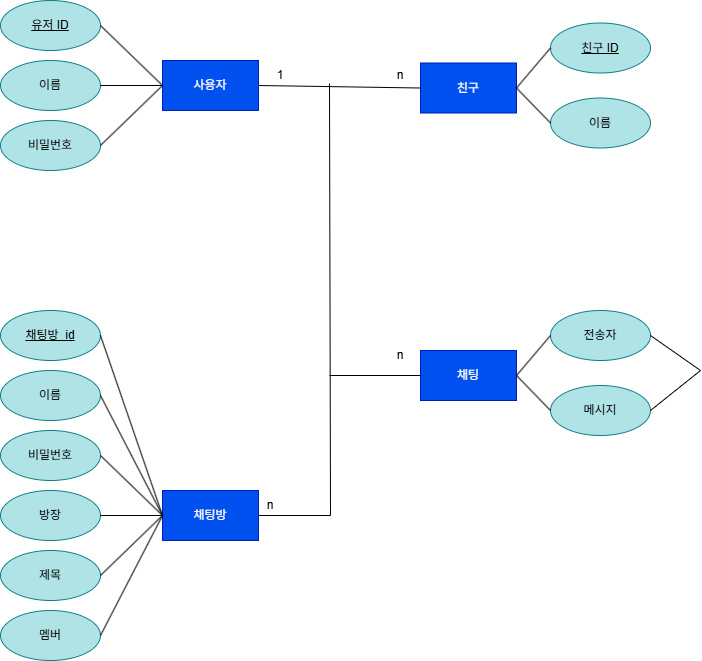

The diagram above was exported from draw.io. Its source (the exported page's mxGraphModel, read from the mxfile embedded in the PNG):
<mxGraphModel dx="705" dy="1874" grid="1" gridSize="10" guides="1" tooltips="1" connect="1" arrows="1" fold="1" page="1" pageScale="1" pageWidth="827" pageHeight="1169" math="0" shadow="0">
  <root>
    <mxCell id="0" />
    <mxCell id="1" parent="0" />
    <mxCell id="-ACFJEztOsrbDN8_Arbf-19" value="채팅방" style="rounded=0;whiteSpace=wrap;html=1;fillColor=#0050ef;fontColor=#ffffff;strokeColor=#001DBC;" parent="1" vertex="1">
      <mxGeometry x="672" y="160" width="96" height="50" as="geometry" />
    </mxCell>
    <mxCell id="yDuTRdbJPWTLhK4BeX0Y-3" value="비밀번호" style="ellipse;whiteSpace=wrap;html=1;fillColor=#b0e3e6;strokeColor=#0e8088;fontStyle=0" parent="1" vertex="1">
      <mxGeometry x="510" y="100" width="100" height="50" as="geometry" />
    </mxCell>
    <mxCell id="yDuTRdbJPWTLhK4BeX0Y-6" value="" style="endArrow=none;html=1;rounded=0;entryX=0;entryY=0.5;entryDx=0;entryDy=0;exitX=1;exitY=0.5;exitDx=0;exitDy=0;" parent="1" source="yDuTRdbJPWTLhK4BeX0Y-3" target="-ACFJEztOsrbDN8_Arbf-19" edge="1">
      <mxGeometry width="50" height="50" relative="1" as="geometry">
        <mxPoint x="772" y="520" as="sourcePoint" />
        <mxPoint x="822" y="470" as="targetPoint" />
      </mxGeometry>
    </mxCell>
    <mxCell id="yDuTRdbJPWTLhK4BeX0Y-8" value="방장" style="ellipse;whiteSpace=wrap;html=1;fillColor=#b0e3e6;strokeColor=#0e8088;" parent="1" vertex="1">
      <mxGeometry x="510" y="160" width="100" height="50" as="geometry" />
    </mxCell>
    <mxCell id="yDuTRdbJPWTLhK4BeX0Y-9" value="" style="endArrow=none;html=1;rounded=0;entryX=0;entryY=0.5;entryDx=0;entryDy=0;exitX=1;exitY=0.5;exitDx=0;exitDy=0;" parent="1" source="yDuTRdbJPWTLhK4BeX0Y-8" target="-ACFJEztOsrbDN8_Arbf-19" edge="1">
      <mxGeometry width="50" height="50" relative="1" as="geometry">
        <mxPoint x="682" y="290" as="sourcePoint" />
        <mxPoint x="732" y="240" as="targetPoint" />
      </mxGeometry>
    </mxCell>
    <mxCell id="pkURSnzriyKQV3yQjBmx-1" value="채팅방_id" style="ellipse;whiteSpace=wrap;html=1;fillColor=#b0e3e6;strokeColor=#0e8088;fontStyle=4" parent="1" vertex="1">
      <mxGeometry x="510" y="-20" width="100" height="50" as="geometry" />
    </mxCell>
    <mxCell id="pkURSnzriyKQV3yQjBmx-2" value="제목" style="ellipse;whiteSpace=wrap;html=1;fillColor=#b0e3e6;strokeColor=#0e8088;fontStyle=0" parent="1" vertex="1">
      <mxGeometry x="510" y="220" width="100" height="50" as="geometry" />
    </mxCell>
    <mxCell id="pkURSnzriyKQV3yQjBmx-3" value="이름" style="ellipse;whiteSpace=wrap;html=1;fillColor=#b0e3e6;strokeColor=#0e8088;fontStyle=0" parent="1" vertex="1">
      <mxGeometry x="510" y="40" width="100" height="50" as="geometry" />
    </mxCell>
    <mxCell id="pkURSnzriyKQV3yQjBmx-5" value="" style="endArrow=none;html=1;rounded=0;entryX=0;entryY=0.5;entryDx=0;entryDy=0;exitX=1;exitY=0.5;exitDx=0;exitDy=0;" parent="1" source="pkURSnzriyKQV3yQjBmx-1" target="-ACFJEztOsrbDN8_Arbf-19" edge="1">
      <mxGeometry width="50" height="50" relative="1" as="geometry">
        <mxPoint x="742" y="520" as="sourcePoint" />
        <mxPoint x="792" y="470" as="targetPoint" />
      </mxGeometry>
    </mxCell>
    <mxCell id="pkURSnzriyKQV3yQjBmx-6" value="" style="endArrow=none;html=1;rounded=0;entryX=0;entryY=0.5;entryDx=0;entryDy=0;exitX=1;exitY=0.5;exitDx=0;exitDy=0;" parent="1" source="pkURSnzriyKQV3yQjBmx-3" target="-ACFJEztOsrbDN8_Arbf-19" edge="1">
      <mxGeometry width="50" height="50" relative="1" as="geometry">
        <mxPoint x="742" y="520" as="sourcePoint" />
        <mxPoint x="792" y="470" as="targetPoint" />
      </mxGeometry>
    </mxCell>
    <mxCell id="pkURSnzriyKQV3yQjBmx-7" value="" style="endArrow=none;html=1;rounded=0;entryX=0;entryY=0.5;entryDx=0;entryDy=0;exitX=1;exitY=0.5;exitDx=0;exitDy=0;" parent="1" source="pkURSnzriyKQV3yQjBmx-2" target="-ACFJEztOsrbDN8_Arbf-19" edge="1">
      <mxGeometry width="50" height="50" relative="1" as="geometry">
        <mxPoint x="742" y="520" as="sourcePoint" />
        <mxPoint x="792" y="470" as="targetPoint" />
      </mxGeometry>
    </mxCell>
    <mxCell id="pkURSnzriyKQV3yQjBmx-51" value="멤버" style="ellipse;whiteSpace=wrap;html=1;fillColor=#b0e3e6;strokeColor=#0e8088;fontStyle=0" parent="1" vertex="1">
      <mxGeometry x="510" y="280" width="100" height="50" as="geometry" />
    </mxCell>
    <mxCell id="pkURSnzriyKQV3yQjBmx-54" value="" style="endArrow=none;html=1;rounded=0;entryX=0;entryY=0.5;entryDx=0;entryDy=0;exitX=1;exitY=0.5;exitDx=0;exitDy=0;" parent="1" source="pkURSnzriyKQV3yQjBmx-51" target="-ACFJEztOsrbDN8_Arbf-19" edge="1">
      <mxGeometry width="50" height="50" relative="1" as="geometry">
        <mxPoint x="680" y="280" as="sourcePoint" />
        <mxPoint x="730" y="230" as="targetPoint" />
      </mxGeometry>
    </mxCell>
    <mxCell id="pkURSnzriyKQV3yQjBmx-58" value="친구" style="rounded=0;whiteSpace=wrap;html=1;fillColor=#0050ef;fontColor=#ffffff;strokeColor=#001DBC;" parent="1" vertex="1">
      <mxGeometry x="930" y="-267.5" width="96" height="50" as="geometry" />
    </mxCell>
    <mxCell id="pkURSnzriyKQV3yQjBmx-59" value="친구 ID" style="ellipse;whiteSpace=wrap;html=1;fillColor=#b0e3e6;strokeColor=#0e8088;fontStyle=4" parent="1" vertex="1">
      <mxGeometry x="1060" y="-307.5" width="100" height="50" as="geometry" />
    </mxCell>
    <mxCell id="pkURSnzriyKQV3yQjBmx-60" value="이름" style="ellipse;whiteSpace=wrap;html=1;fillColor=#b0e3e6;strokeColor=#0e8088;fontStyle=0" parent="1" vertex="1">
      <mxGeometry x="1060" y="-232.5" width="100" height="50" as="geometry" />
    </mxCell>
    <mxCell id="pkURSnzriyKQV3yQjBmx-61" value="" style="endArrow=none;html=1;rounded=0;entryX=0;entryY=0.5;entryDx=0;entryDy=0;exitX=1;exitY=0.5;exitDx=0;exitDy=0;" parent="1" source="pkURSnzriyKQV3yQjBmx-58" target="pkURSnzriyKQV3yQjBmx-59" edge="1">
      <mxGeometry width="50" height="50" relative="1" as="geometry">
        <mxPoint x="790" y="-147.5" as="sourcePoint" />
        <mxPoint x="840" y="-197.5" as="targetPoint" />
      </mxGeometry>
    </mxCell>
    <mxCell id="pkURSnzriyKQV3yQjBmx-62" value="" style="endArrow=none;html=1;rounded=0;entryX=0;entryY=0.5;entryDx=0;entryDy=0;exitX=1;exitY=0.5;exitDx=0;exitDy=0;" parent="1" source="pkURSnzriyKQV3yQjBmx-58" target="pkURSnzriyKQV3yQjBmx-60" edge="1">
      <mxGeometry width="50" height="50" relative="1" as="geometry">
        <mxPoint x="790" y="-147.5" as="sourcePoint" />
        <mxPoint x="840" y="-197.5" as="targetPoint" />
      </mxGeometry>
    </mxCell>
    <mxCell id="6rz6Cwssl0wlttHwjzvV-3" value="채팅" style="rounded=0;whiteSpace=wrap;html=1;fillColor=#0050ef;fontColor=#ffffff;strokeColor=#001DBC;" parent="1" vertex="1">
      <mxGeometry x="930" y="20" width="96" height="50" as="geometry" />
    </mxCell>
    <mxCell id="6rz6Cwssl0wlttHwjzvV-4" value="전송자" style="ellipse;whiteSpace=wrap;html=1;fillColor=#b0e3e6;strokeColor=#0e8088;fontStyle=0" parent="1" vertex="1">
      <mxGeometry x="1060" y="-20" width="100" height="50" as="geometry" />
    </mxCell>
    <mxCell id="6rz6Cwssl0wlttHwjzvV-5" value="메시지" style="ellipse;whiteSpace=wrap;html=1;fillColor=#b0e3e6;strokeColor=#0e8088;fontStyle=0" parent="1" vertex="1">
      <mxGeometry x="1060" y="55" width="100" height="50" as="geometry" />
    </mxCell>
    <mxCell id="6rz6Cwssl0wlttHwjzvV-6" value="" style="endArrow=none;html=1;rounded=0;entryX=0;entryY=0.5;entryDx=0;entryDy=0;exitX=1;exitY=0.5;exitDx=0;exitDy=0;" parent="1" source="6rz6Cwssl0wlttHwjzvV-3" target="6rz6Cwssl0wlttHwjzvV-4" edge="1">
      <mxGeometry width="50" height="50" relative="1" as="geometry">
        <mxPoint x="790" y="140" as="sourcePoint" />
        <mxPoint x="840" y="90" as="targetPoint" />
      </mxGeometry>
    </mxCell>
    <mxCell id="6rz6Cwssl0wlttHwjzvV-7" value="" style="endArrow=none;html=1;rounded=0;entryX=0;entryY=0.5;entryDx=0;entryDy=0;exitX=1;exitY=0.5;exitDx=0;exitDy=0;" parent="1" source="6rz6Cwssl0wlttHwjzvV-3" target="6rz6Cwssl0wlttHwjzvV-5" edge="1">
      <mxGeometry width="50" height="50" relative="1" as="geometry">
        <mxPoint x="790" y="140" as="sourcePoint" />
        <mxPoint x="840" y="90" as="targetPoint" />
      </mxGeometry>
    </mxCell>
    <mxCell id="6rz6Cwssl0wlttHwjzvV-13" value="사용자" style="rounded=0;whiteSpace=wrap;html=1;fillColor=#0050ef;fontColor=#ffffff;strokeColor=#001DBC;" parent="1" vertex="1">
      <mxGeometry x="672" y="-270" width="96" height="50" as="geometry" />
    </mxCell>
    <mxCell id="6rz6Cwssl0wlttHwjzvV-14" value="비밀번호" style="ellipse;whiteSpace=wrap;html=1;fillColor=#b0e3e6;strokeColor=#0e8088;fontStyle=0" parent="1" vertex="1">
      <mxGeometry x="510" y="-210" width="100" height="50" as="geometry" />
    </mxCell>
    <mxCell id="6rz6Cwssl0wlttHwjzvV-15" value="" style="endArrow=none;html=1;rounded=0;entryX=0;entryY=0.5;entryDx=0;entryDy=0;exitX=1;exitY=0.5;exitDx=0;exitDy=0;" parent="1" source="6rz6Cwssl0wlttHwjzvV-14" target="6rz6Cwssl0wlttHwjzvV-13" edge="1">
      <mxGeometry width="50" height="50" relative="1" as="geometry">
        <mxPoint x="772" y="90" as="sourcePoint" />
        <mxPoint x="822" y="40" as="targetPoint" />
      </mxGeometry>
    </mxCell>
    <mxCell id="6rz6Cwssl0wlttHwjzvV-18" value="유저 ID" style="ellipse;whiteSpace=wrap;html=1;fillColor=#b0e3e6;strokeColor=#0e8088;fontStyle=4" parent="1" vertex="1">
      <mxGeometry x="510" y="-330" width="100" height="50" as="geometry" />
    </mxCell>
    <mxCell id="6rz6Cwssl0wlttHwjzvV-20" value="이름" style="ellipse;whiteSpace=wrap;html=1;fillColor=#b0e3e6;strokeColor=#0e8088;fontStyle=0" parent="1" vertex="1">
      <mxGeometry x="510" y="-270" width="100" height="50" as="geometry" />
    </mxCell>
    <mxCell id="6rz6Cwssl0wlttHwjzvV-21" value="" style="endArrow=none;html=1;rounded=0;entryX=0;entryY=0.5;entryDx=0;entryDy=0;exitX=1;exitY=0.5;exitDx=0;exitDy=0;" parent="1" source="6rz6Cwssl0wlttHwjzvV-18" target="6rz6Cwssl0wlttHwjzvV-13" edge="1">
      <mxGeometry width="50" height="50" relative="1" as="geometry">
        <mxPoint x="742" y="90" as="sourcePoint" />
        <mxPoint x="792" y="40" as="targetPoint" />
      </mxGeometry>
    </mxCell>
    <mxCell id="6rz6Cwssl0wlttHwjzvV-22" value="" style="endArrow=none;html=1;rounded=0;entryX=0;entryY=0.5;entryDx=0;entryDy=0;exitX=1;exitY=0.5;exitDx=0;exitDy=0;" parent="1" source="6rz6Cwssl0wlttHwjzvV-20" target="6rz6Cwssl0wlttHwjzvV-13" edge="1">
      <mxGeometry width="50" height="50" relative="1" as="geometry">
        <mxPoint x="742" y="90" as="sourcePoint" />
        <mxPoint x="792" y="40" as="targetPoint" />
      </mxGeometry>
    </mxCell>
    <mxCell id="6rz6Cwssl0wlttHwjzvV-24" value="" style="endArrow=none;html=1;rounded=0;entryX=1;entryY=0.5;entryDx=0;entryDy=0;exitX=0;exitY=0.5;exitDx=0;exitDy=0;" parent="1" source="pkURSnzriyKQV3yQjBmx-58" target="6rz6Cwssl0wlttHwjzvV-13" edge="1">
      <mxGeometry width="50" height="50" relative="1" as="geometry">
        <mxPoint x="740" as="sourcePoint" />
        <mxPoint x="790" y="-50" as="targetPoint" />
      </mxGeometry>
    </mxCell>
    <mxCell id="6rz6Cwssl0wlttHwjzvV-25" value="" style="endArrow=none;html=1;rounded=0;exitX=1;exitY=0.5;exitDx=0;exitDy=0;" parent="1" source="-ACFJEztOsrbDN8_Arbf-19" edge="1">
      <mxGeometry width="50" height="50" relative="1" as="geometry">
        <mxPoint x="750" y="10" as="sourcePoint" />
        <mxPoint x="839" y="-247" as="targetPoint" />
        <Array as="points">
          <mxPoint x="840" y="185" />
        </Array>
      </mxGeometry>
    </mxCell>
    <mxCell id="6rz6Cwssl0wlttHwjzvV-26" value="" style="endArrow=none;html=1;rounded=0;entryX=1;entryY=0.5;entryDx=0;entryDy=0;exitX=1;exitY=0.5;exitDx=0;exitDy=0;" parent="1" source="6rz6Cwssl0wlttHwjzvV-5" target="6rz6Cwssl0wlttHwjzvV-4" edge="1">
      <mxGeometry width="50" height="50" relative="1" as="geometry">
        <mxPoint x="750" y="170" as="sourcePoint" />
        <mxPoint x="800" y="120" as="targetPoint" />
        <Array as="points">
          <mxPoint x="1210" y="40" />
        </Array>
      </mxGeometry>
    </mxCell>
    <mxCell id="6rz6Cwssl0wlttHwjzvV-27" value="" style="endArrow=none;html=1;rounded=0;entryX=0;entryY=0.5;entryDx=0;entryDy=0;" parent="1" target="6rz6Cwssl0wlttHwjzvV-3" edge="1">
      <mxGeometry width="50" height="50" relative="1" as="geometry">
        <mxPoint x="839" y="45" as="sourcePoint" />
        <mxPoint x="800" y="-180" as="targetPoint" />
      </mxGeometry>
    </mxCell>
    <mxCell id="sHMLVQ80Z32-wlRGBPxd-2" value="1" style="text;html=1;align=center;verticalAlign=middle;whiteSpace=wrap;rounded=0;" vertex="1" parent="1">
      <mxGeometry x="760" y="-270" width="60" height="30" as="geometry" />
    </mxCell>
    <mxCell id="sHMLVQ80Z32-wlRGBPxd-3" value="n" style="text;html=1;align=center;verticalAlign=middle;whiteSpace=wrap;rounded=0;" vertex="1" parent="1">
      <mxGeometry x="880" y="-270" width="60" height="30" as="geometry" />
    </mxCell>
    <mxCell id="sHMLVQ80Z32-wlRGBPxd-4" value="n" style="text;html=1;align=center;verticalAlign=middle;whiteSpace=wrap;rounded=0;" vertex="1" parent="1">
      <mxGeometry x="750" y="160" width="60" height="30" as="geometry" />
    </mxCell>
    <mxCell id="sHMLVQ80Z32-wlRGBPxd-5" value="n" style="text;html=1;align=center;verticalAlign=middle;whiteSpace=wrap;rounded=0;" vertex="1" parent="1">
      <mxGeometry x="880" y="10" width="60" height="30" as="geometry" />
    </mxCell>
  </root>
</mxGraphModel>